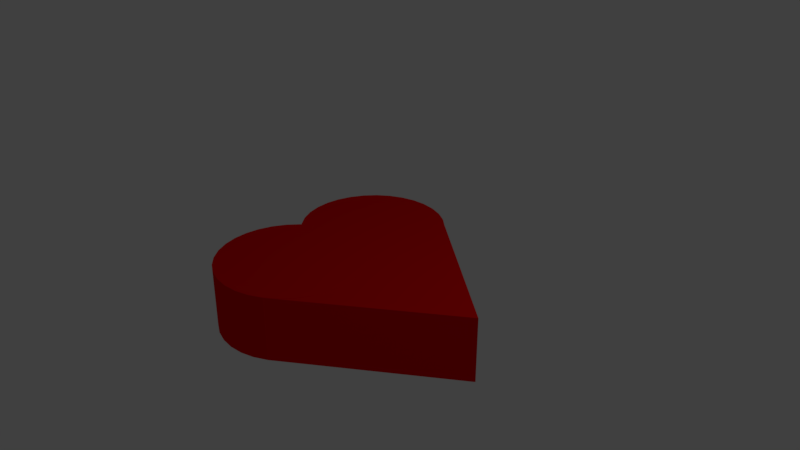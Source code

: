 # Source: serce.blend  (saved by Blender 2.79.0; exported with 4.5.12 LTS)
import bpy
from mathutils import Matrix  # noqa: F401  (used for matrix-valued properties, if any)

bpy.ops.wm.read_factory_settings(use_empty=True)
scene = bpy.context.scene
scene.name = 'Scene'

# ---- collections
col_collection_1 = bpy.data.collections.new('Collection 1'); scene.collection.children.link(col_collection_1)

# ---- materials (node trees are filled in below, after node groups)
mat_material_001 = bpy.data.materials.new('Material.001')
mat_material_001.alpha_threshold = 0.0
mat_material_001.use_transparent_shadow = False
mat_material_001.diffuse_color = (0.8, 0.001864, 0.002757, 1.0)
mat_material_001.specular_color = (1.0, 0.0, 0.005833)
mat_material_001.roughness = 0.5

# ---- material node trees

# ---- world
world_world = bpy.data.worlds.new('World'); scene.world = world_world
world_world.color = (0.05088, 0.05088, 0.05088)
world_world.use_sun_shadow = False
world_world.sun_shadow_jitter_overblur = 0.0
world_world.cycles.sampling_method = 'MANUAL'

# ---- cameras
cam_camera = bpy.data.cameras.new('Camera')
cam_camera.clip_end = 100.0
cam_camera.lens = 35.0
cam_camera.sensor_width = 32.0
cam_camera.sensor_height = 18.0
cam_camera.ortho_scale = 7.314
cam_camera.dof.focus_distance = 0.0
cam_camera.dof.aperture_fstop = 128.0

# ---- lights
light_lamp = bpy.data.lights.new('Lamp', 'POINT')
light_lamp.transmission_factor = 0.0
light_lamp.cutoff_distance = 30.0
light_lamp.energy = 100.0
light_lamp.shadow_buffer_clip_start = 1.001
light_lamp.shadow_soft_size = 0.1
light_lamp.shadow_maximum_resolution = 0.006
light_lamp.use_absolute_resolution = True

# ---- meshes
me_cube_001 = bpy.data.meshes.new('Cube.001')
me_cube_001.from_pydata([(-1.217, -0.9602, -1.001), (-1.217, -0.9602, -0.1009), (-1.0, 1.0, -1.0), (-1.0, 1.0, -0.09949), (1.338, -1.338, -1.0), (1.338, -1.338, -0.09949), (0.988, 1.042, -1.0), (0.988, 1.042, -0.0998), (0.6941, 1.744, -1.0), (0.6941, 1.744, -0.09949), (0.8184, 1.592, -1.0), (0.8184, 1.592, -0.09949), (0.9109, 1.419, -1.0), (0.9109, 1.419, -0.09949), (0.9678, 1.232, -1.0), (0.9678, 1.232, -0.09949), (0.987, 1.037, -1.0), (0.987, 1.037, -0.09949), (0.9678, 0.8415, -1.0), (0.9678, 0.8415, -0.09949), (0.9109, 0.6539, -1.0), (0.9109, 0.6539, -0.09949), (0.8184, 0.481, -1.0), (0.8184, 0.481, -0.09949), (0.6941, 0.3294, -1.0), (0.6941, 0.3294, -0.09949), (0.5425, 0.2051, -1.0), (0.5425, 0.2051, -0.09949), (0.3697, 0.1127, -1.0), (0.3697, 0.1127, -0.09949), (0.1821, 0.05576, -1.0), (0.1821, 0.05576, -0.09949), (-0.01303, 0.03654, -1.0), (-0.01303, 0.03654, -0.09949), (-0.2081, 0.05576, -1.0), (-0.2081, 0.05576, -0.09949), (-0.3957, 0.1127, -1.0), (-0.3957, 0.1127, -0.09949), (-0.5686, 0.2051, -1.0), (-0.5686, 0.2051, -0.09949), (-0.7201, 0.3294, -1.0), (-0.7201, 0.3294, -0.09949), (-0.8445, 0.481, -1.0), (-0.8445, 0.481, -0.09949), (-0.9369, 0.6539, -1.0), (-0.9369, 0.6539, -0.09949), (-0.9938, 0.8415, -1.0), (-0.9938, 0.8415, -0.09949), (-1.013, 1.037, -1.0), (-1.013, 1.037, -0.09949), (-0.9938, 1.232, -1.0), (-0.9938, 1.232, -0.09949), (-0.9369, 1.419, -1.0), (-0.9369, 1.419, -0.09949), (-0.8445, 1.592, -1.0), (-0.8445, 1.592, -0.09949), (-0.7201, 1.744, -1.0), (-0.7201, 1.744, -0.09949), (-0.5686, 1.868, -1.0), (-0.5686, 1.868, -0.09949), (-0.3957, 1.96, -1.0), (-0.3957, 1.96, -0.09949), (-0.2081, 2.017, -1.0), (-0.2081, 2.017, -0.09949), (-0.01303, 2.037, -1.0), (-0.01303, 2.037, -0.09949), (0.1821, 2.017, -1.0), (0.1821, 2.017, -0.09949), (0.3697, 1.96, -1.0), (0.3697, 1.96, -0.09949), (0.5425, 1.868, -1.0), (0.5425, 1.868, -0.09949), (-0.3198, 0.7277, -0.9999), (-0.3198, 0.7277, -0.09814), (-0.1954, 0.5762, -0.9999), (-0.1954, 0.5762, -0.09814), (-0.103, 0.4033, -0.9999), (-0.103, 0.4033, -0.09814), (-0.04611, 0.2157, -0.9999), (-0.04611, 0.2157, -0.09814), (-0.0269, 0.0206, -0.9999), (-0.0269, 0.0206, -0.09814), (-0.04611, -0.1745, -0.9999), (-0.04611, -0.1745, -0.09814), (-0.103, -0.3621, -0.9999), (-0.103, -0.3621, -0.09814), (-0.1954, -0.535, -0.9999), (-0.1954, -0.535, -0.09814), (-0.3198, -0.6865, -0.9999), (-0.3198, -0.6865, -0.09814), (-0.4713, -0.8109, -0.9999), (-0.4713, -0.8109, -0.09814), (-0.6442, -0.9033, -0.9999), (-0.6442, -0.9033, -0.09814), (-0.8318, -0.9602, -0.9999), (-0.8318, -0.9602, -0.09814), (-1.027, -0.9794, -0.9999), (-1.027, -0.9794, -0.09814), (-1.222, -0.9602, -0.9999), (-1.222, -0.9602, -0.09814), (-1.41, -0.9033, -0.9999), (-1.41, -0.9033, -0.09814), (-1.582, -0.8109, -0.9999), (-1.582, -0.8109, -0.09814), (-1.734, -0.6865, -0.9999), (-1.734, -0.6865, -0.09814), (-1.858, -0.535, -0.9999), (-1.858, -0.535, -0.09814), (-1.951, -0.3621, -0.9999), (-1.951, -0.3621, -0.09814), (-2.008, -0.1745, -0.9999), (-2.008, -0.1745, -0.09814), (-2.027, 0.0206, -0.9999), (-2.027, 0.0206, -0.09814), (-2.008, 0.2157, -0.9999), (-2.008, 0.2157, -0.09814), (-1.951, 0.4033, -0.9999), (-1.951, 0.4033, -0.09814), (-1.858, 0.5762, -0.9999), (-1.858, 0.5762, -0.09814), (-1.734, 0.7277, -0.9999), (-1.734, 0.7277, -0.09814), (-1.582, 0.8521, -0.9999), (-1.582, 0.8521, -0.09814), (-1.41, 0.9445, -0.9999), (-1.41, 0.9445, -0.09814), (-1.222, 1.001, -0.9999), (-1.222, 1.001, -0.09814), (-1.027, 1.021, -0.9999), (-1.027, 1.021, -0.09814), (-0.8318, 1.001, -0.9999), (-0.8318, 1.001, -0.09814), (-0.6442, 0.9445, -0.9999), (-0.6442, 0.9445, -0.09814), (-0.4713, 0.8521, -0.9999), (-0.4713, 0.8521, -0.09814)], [], [(0, 1, 3, 2), (2, 3, 7, 6), (6, 7, 5, 4), (4, 5, 1, 0), (2, 6, 4, 0), (7, 3, 1, 5), (8, 9, 11, 10), (10, 11, 13, 12), (12, 13, 15, 14), (14, 15, 17, 16), (16, 17, 19, 18), (18, 19, 21, 20), (20, 21, 23, 22), (22, 23, 25, 24), (24, 25, 27, 26), (26, 27, 29, 28), (28, 29, 31, 30), (30, 31, 33, 32), (32, 33, 35, 34), (34, 35, 37, 36), (36, 37, 39, 38), (38, 39, 41, 40), (40, 41, 43, 42), (42, 43, 45, 44), (44, 45, 47, 46), (46, 47, 49, 48), (48, 49, 51, 50), (50, 51, 53, 52), (52, 53, 55, 54), (54, 55, 57, 56), (56, 57, 59, 58), (58, 59, 61, 60), (60, 61, 63, 62), (62, 63, 65, 64), (64, 65, 67, 66), (66, 67, 69, 68), (11, 9, 71, 69, 67, 65, 63, 61, 59, 57, 55, 53, 51, 49, 47, 45, 43, 41, 39, 37, 35, 33, 31, 29, 27, 25, 23, 21, 19, 17, 15, 13), (68, 69, 71, 70), (70, 71, 9, 8), (8, 10, 12, 14, 16, 18, 20, 22, 24, 26, 28, 30, 32, 34, 36, 38, 40, 42, 44, 46, 48, 50, 52, 54, 56, 58, 60, 62, 64, 66, 68, 70), (72, 73, 75, 74), (74, 75, 77, 76), (76, 77, 79, 78), (78, 79, 81, 80), (80, 81, 83, 82), (82, 83, 85, 84), (84, 85, 87, 86), (86, 87, 89, 88), (88, 89, 91, 90), (90, 91, 93, 92), (92, 93, 95, 94), (94, 95, 97, 96), (96, 97, 99, 98), (98, 99, 101, 100), (100, 101, 103, 102), (102, 103, 105, 104), (104, 105, 107, 106), (106, 107, 109, 108), (108, 109, 111, 110), (110, 111, 113, 112), (112, 113, 115, 114), (114, 115, 117, 116), (116, 117, 119, 118), (118, 119, 121, 120), (120, 121, 123, 122), (122, 123, 125, 124), (124, 125, 127, 126), (126, 127, 129, 128), (128, 129, 131, 130), (130, 131, 133, 132), (75, 73, 135, 133, 131, 129, 127, 125, 123, 121, 119, 117, 115, 113, 111, 109, 107, 105, 103, 101, 99, 97, 95, 93, 91, 89, 87, 85, 83, 81, 79, 77), (132, 133, 135, 134), (134, 135, 73, 72), (72, 74, 76, 78, 80, 82, 84, 86, 88, 90, 92, 94, 96, 98, 100, 102, 104, 106, 108, 110, 112, 114, 116, 118, 120, 122, 124, 126, 128, 130, 132, 134)])
me_cube_001.materials.append(mat_material_001)
me_cube_001.use_remesh_preserve_volume = False
me_cube_001.use_remesh_preserve_attributes = False
me_cube_001.use_mirror_vertex_groups = False
me_cube_001.update()

# ---- objects
ob_cube = bpy.data.objects.new('Cube', me_cube_001)
ob_lamp = bpy.data.objects.new('Lamp', light_lamp)
ob_camera = bpy.data.objects.new('Camera', cam_camera)

# ---- transforms, parenting, visibility, modifiers, constraints
ob_cube.location = (0.0, 0.0, 0.0)
ob_cube.rotation_euler = (0.0, 0.0, 0.7854)
ob_cube.lineart.crease_threshold = 0.0
ob_lamp.location = (4.076, 1.005, 5.904)
ob_lamp.rotation_euler = (0.6503, 0.05522, 1.866)
ob_lamp.lock_rotations_4d = False
ob_lamp.empty_display_type = 'ARROWS'
ob_lamp.color = (0.0, 0.0, 0.0, 0.0)
ob_lamp.lineart.crease_threshold = 0.0
ob_camera.location = (7.481, -6.508, 5.344)
ob_camera.rotation_euler = (1.109, 0.0, 0.8149)
ob_camera.lock_rotations_4d = False
ob_camera.empty_display_type = 'ARROWS'
ob_camera.color = (0.0, 0.0, 0.0, 0.0)
ob_camera.display_type = 'WIRE'
ob_camera.lineart.crease_threshold = 0.0

# ---- collection membership
col_collection_1.objects.link(ob_cube)
col_collection_1.objects.link(ob_lamp)
col_collection_1.objects.link(ob_camera)

# ---- scene / render settings (as saved in the file)
scene.camera = ob_camera
scene.frame_start = 1; scene.frame_end = 250; scene.frame_set(1)
scene.render.engine = 'BLENDER_EEVEE_NEXT'
scene.render.resolution_percentage = 50
scene.render.dither_intensity = 0.0
scene.cycles.use_denoising = False
scene.cycles.samples = 128
scene.cycles.sampling_pattern = 'TABULATED_SOBOL'
scene.cycles.use_adaptive_sampling = False
scene.cycles.use_light_tree = False
scene.cycles.blur_glossy = 0.0
scene.cycles.sample_clamp_indirect = 0.0
scene.view_settings.view_transform = 'Standard'
bpy.context.view_layer.update()
